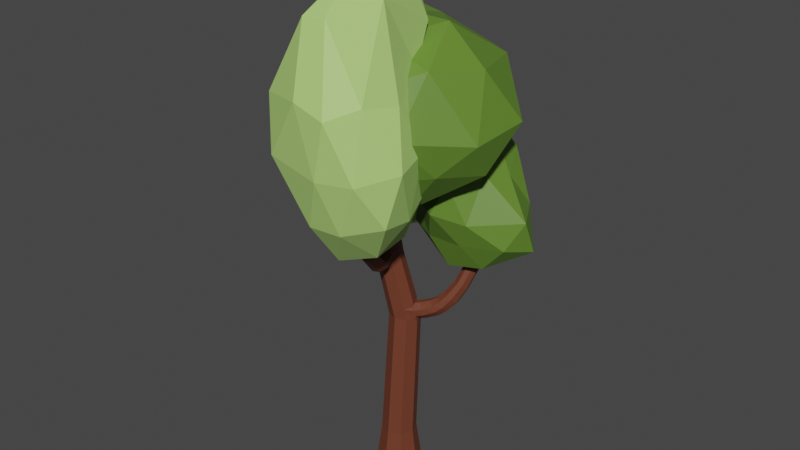 # Source: strom_3.blend  (saved by Blender 3.6.14; exported with 4.5.12 LTS)
import bpy
from mathutils import Matrix  # noqa: F401  (used for matrix-valued properties, if any)

bpy.ops.wm.read_factory_settings(use_empty=True)
scene = bpy.context.scene
scene.name = 'Scene'

# ---- materials (node trees are filled in below, after node groups)
mat_material_001 = bpy.data.materials.new('Material.001')
mat_material_001.use_transparent_shadow = False
mat_material_002 = bpy.data.materials.new('Material.002')
mat_material_002.use_transparent_shadow = False
mat_material_003 = bpy.data.materials.new('Material.003')
mat_material_003.use_transparent_shadow = False

# ---- material node trees
mat_material_001.use_nodes = True; mat_material_001.node_tree.nodes.clear()
_N = mat_material_001.node_tree.nodes; _L = mat_material_001.node_tree.links
n0 = _N.new('ShaderNodeBsdfPrincipled'); n0.name = 'Principled BSDF'; n0.location = (10, 300)
n0.distribution = 'GGX'
n0.subsurface_method = 'RANDOM_WALK_SKIN'
n0.inputs[0].default_value = (0.15, 0.04092, 0.02029, 1.0)
n0.inputs[3].default_value = 1.45
n0.inputs[27].default_value = (0.0, 0.0, 0.0, 1.0)
n0.inputs[28].default_value = 1.0
n1 = _N.new('ShaderNodeOutputMaterial'); n1.name = 'Material Output'; n1.location = (300, 300)
_L.new(n0.outputs[0], n1.inputs[0])
n1.is_active_output = True
mat_material_002.use_nodes = True; mat_material_002.node_tree.nodes.clear()
_N = mat_material_002.node_tree.nodes; _L = mat_material_002.node_tree.links
n0 = _N.new('ShaderNodeBsdfPrincipled'); n0.name = 'Principled BSDF'; n0.location = (10, 300)
n0.distribution = 'GGX'
n0.subsurface_method = 'RANDOM_WALK_SKIN'
n0.inputs[0].default_value = (0.1195, 0.2346, 0.02843, 1.0)
n0.inputs[3].default_value = 1.45
n0.inputs[27].default_value = (0.0, 0.0, 0.0, 1.0)
n0.inputs[28].default_value = 1.0
n1 = _N.new('ShaderNodeOutputMaterial'); n1.name = 'Material Output'; n1.location = (300, 300)
_L.new(n0.outputs[0], n1.inputs[0])
n1.is_active_output = True
mat_material_003.use_nodes = True; mat_material_003.node_tree.nodes.clear()
_N = mat_material_003.node_tree.nodes; _L = mat_material_003.node_tree.links
n0 = _N.new('ShaderNodeBsdfPrincipled'); n0.name = 'Principled BSDF'; n0.location = (10, 300)
n0.distribution = 'GGX'
n0.subsurface_method = 'RANDOM_WALK_SKIN'
n0.inputs[0].default_value = (0.4452, 0.7084, 0.1946, 1.0)
n0.inputs[3].default_value = 1.45
n0.inputs[27].default_value = (0.0, 0.0, 0.0, 1.0)
n0.inputs[28].default_value = 1.0
n1 = _N.new('ShaderNodeOutputMaterial'); n1.name = 'Material Output'; n1.location = (300, 300)
_L.new(n0.outputs[0], n1.inputs[0])
n1.is_active_output = True

# ---- world
world_world = bpy.data.worlds.new('World'); scene.world = world_world
world_world.use_nodes = True; world_world.node_tree.nodes.clear()
_N = world_world.node_tree.nodes; _L = world_world.node_tree.links
n0 = _N.new('ShaderNodeOutputWorld'); n0.name = 'World Output'; n0.location = (300, 300)
n1 = _N.new('ShaderNodeBackground'); n1.name = 'Background'; n1.location = (10, 300)
n1.inputs[0].default_value = (0.05088, 0.05088, 0.05088, 1.0)
_L.new(n1.outputs[0], n0.inputs[0])
n0.is_active_output = True
world_world.color = (0.05088, 0.05088, 0.05088)
world_world.use_sun_shadow = False
world_world.sun_shadow_jitter_overblur = 0.0

# ---- meshes
me_cylinder = bpy.data.meshes.new('Cylinder')
me_cylinder.from_pydata([(-6.212e-09, 0.5775, -0.05835), (-4.074e-09, 0.4532, 0.8481), (0.4084, 0.4084, -0.05835), (0.3205, 0.3205, 0.8481), (0.5775, -1.021e-09, -0.05835), (0.4532, 0.0, 0.8481), (0.4084, -0.4084, -0.05835), (0.3205, -0.3205, 0.8481), (-6.212e-09, -0.5775, -0.05835), (-4.074e-09, -0.4532, 0.8481), (-0.4084, -0.4084, -0.05835), (-0.3205, -0.3205, 0.8481), (-0.5775, -1.021e-09, -0.05835), (-0.4532, 0.0, 0.8481), (-0.4084, 0.4084, -0.05835), (-0.3205, 0.3205, 0.8481), (0.5843, 0.2215, 4.326), (-3.199e-09, 0.6334, 4.201), (0.5774, 0.3734, 4.186), (0.2845, -0.05351, 4.201), (-3.199e-09, -0.1714, 4.201), (-0.2845, -0.05351, 4.201), (-0.4024, 0.231, 4.201), (-0.2845, 0.5155, 4.201), (-0.04699, 0.2248, 5.953), (-0.5901, 0.5207, 5.998), (0.05585, -0.01959, 5.909), (-0.2165, -0.6948, 5.861), (-0.1167, -0.6889, 5.775), (-0.5436, -0.264, 5.866), (-0.6464, -0.01959, 5.909), (-0.6705, 0.4485, 6.079), (-0.07607, -0.1105, 7.648), (-0.2953, -0.01972, 7.648), (0.01721, -0.3256, 7.647), (-0.07607, -0.5489, 7.646), (-0.2953, -0.6397, 7.645), (-0.5145, -0.5489, 7.646), (-0.6053, -0.3297, 7.647), (-0.5145, -0.1105, 7.648), (-0.05133, -0.2051, 4.487), (-0.3296, -0.0901, 4.49), (0.5151, 0.5254, 4.177), (0.2269, -0.0901, 4.49), (-0.05133, 0.58, 4.509), (0.4158, 0.6342, 4.303), (-0.3296, 0.465, 4.506), (-0.4448, 0.1874, 4.498), (0.2448, 0.5688, 4.27), (0.3255, 0.4601, 4.132), (0.2832, 0.5234, 4.082), (0.1824, 0.5665, 4.193), (0.415, 0.1561, 4.27), (0.3659, 0.1242, 4.193), (0.4115, 0.2137, 4.082), (0.3885, 0.3081, 4.132), (0.3014, 0.07662, 4.503), (0.3831, 0.1331, 4.427), (0.3004, 0.2444, 4.569), (0.3233, 0.1591, 4.614), (0.1204, 0.5134, 4.515), (0.2002, 0.4571, 4.622), (0.2415, 0.3864, 4.573), (0.213, 0.5409, 4.438), (0.5308, 0.1985, 4.477), (0.4291, 0.3098, 4.606), (0.3702, 0.4518, 4.602), (0.3608, 0.6063, 4.465), (0.5968, 0.5672, 4.677), (0.651, 0.4298, 4.695), (0.7773, 0.3222, 4.599), (0.8638, 0.3445, 4.47), (0.6211, 0.7167, 4.546), (0.7117, 0.7437, 4.407), (0.8348, 0.6385, 4.314), (0.8911, 0.4914, 4.337), (0.7235, 0.6444, 4.752), (0.7703, 0.5114, 4.781), (0.9111, 0.4071, 4.72), (1.022, 0.4287, 4.618), (0.7762, 0.7891, 4.634), (0.893, 0.8153, 4.524), (1.03, 0.7134, 4.464), (1.078, 0.571, 4.499), (0.8903, 0.7555, 4.931), (0.929, 0.6281, 4.967), (1.073, 0.5283, 4.934), (1.195, 0.5489, 4.859), (0.961, 0.894, 4.83), (1.091, 0.9191, 4.748), (1.231, 0.8215, 4.716), (1.269, 0.6852, 4.757), (1.097, 0.906, 5.262), (1.132, 0.7934, 5.294), (1.259, 0.7052, 5.265), (1.367, 0.7235, 5.198), (1.16, 1.028, 5.172), (1.275, 1.051, 5.1), (1.398, 0.9644, 5.071), (1.432, 0.8439, 5.108), (1.24, 1.137, 5.74), (1.262, 1.017, 5.746), (1.392, 0.9293, 5.732), (1.515, 0.9555, 5.708), (1.327, 1.273, 5.714), (1.458, 1.304, 5.688), (1.584, 1.218, 5.674), (1.606, 1.09, 5.681), (1.332, 1.174, 6.196), (1.353, 1.064, 6.201), (1.473, 0.9825, 6.188), (1.587, 1.007, 6.166), (1.413, 1.3, 6.171), (1.534, 1.329, 6.147), (1.651, 1.25, 6.134), (1.671, 1.131, 6.141), (-0.3554, 0.526, 6.079), (-0.4598, 0.5527, 5.998), (-0.5394, -0.3047, 6.118), (-0.6405, -0.06445, 6.161), (0.04882, -0.6236, 5.78), (0.1213, -0.5614, 5.871), (-0.0512, 0.1758, 6.204), (0.04743, -0.0685, 6.16), (-0.1923, 0.2974, 5.952), (-0.2609, 0.3537, 5.862), (-0.3577, 0.3061, 5.94), (-0.269, 0.3232, 6.04), (-0.5687, 0.2009, 6.019), (-0.4816, 0.2555, 5.931), (-0.5496, 0.236, 5.841), (-0.5941, 0.1335, 5.923), (-0.4765, 0.196, 6.235), (-0.5668, 0.1783, 6.134), (-0.5894, 0.0792, 6.2), (-0.5567, 0.1462, 6.314), (-0.3577, 0.2445, 6.244), (-0.2761, 0.2607, 6.334), (-0.1922, 0.2412, 6.229), (-0.269, 0.2997, 6.156), (-0.5487, 0.3617, 6.26), (-0.6547, 0.3881, 6.179), (-0.3417, 0.465, 6.179), (-0.4238, 0.3924, 6.261), (-0.6142, 0.5331, 6.405), (-0.4995, 0.5571, 6.398), (-0.7423, 0.6857, 6.325), (-0.7189, 0.5917, 6.372), (-0.4531, 0.7462, 6.308), (-0.4315, 0.6518, 6.355), (-0.5562, 0.8051, 6.275), (-0.6758, 0.7801, 6.282), (-0.6273, 0.6954, 6.837), (-0.5311, 0.7164, 6.829), (-0.7377, 0.8357, 6.808), (-0.7165, 0.7498, 6.828), (-0.4949, 0.8887, 6.787), (-0.4752, 0.8023, 6.807), (-0.5828, 0.9433, 6.778), (-0.6832, 0.9214, 6.786), (-0.602, 0.725, 7.468), (-0.511, 0.7463, 7.469), (-0.7064, 0.8576, 7.496), (-0.6863, 0.7757, 7.48), (-0.4767, 0.9114, 7.497), (-0.4581, 0.8292, 7.482), (-0.5598, 0.9625, 7.51), (-0.6548, 0.9402, 7.509), (-0.5692, 0.5997, 8.295), (-0.4959, 0.6169, 8.296), (-0.6531, 0.7064, 8.317), (-0.637, 0.6405, 8.305), (-0.4684, 0.7497, 8.319), (-0.4535, 0.6835, 8.306), (-0.5352, 0.7907, 8.329), (-0.6116, 0.7728, 8.328), (-0.1272, -0.1714, 10.04), (-0.2953, -0.1017, 10.04), (-0.05566, -0.3363, 10.03), (-0.1272, -0.5076, 10.03), (-0.2953, -0.5772, 10.03), (-0.4634, -0.5076, 10.03), (-0.533, -0.3395, 10.03), (-0.4634, -0.1714, 10.04), (-0.1283, -0.2076, 7.166), (2.016, -1.196, 8.987), (-0.7314, -2.124, 8.937), (-2.713, -7.949e-09, 8.937), (-1.027, 2.01, 8.635), (1.915, 1.313, 8.937), (0.7314, -2.124, 10.89), (-1.915, -1.313, 10.89), (-1.915, 1.313, 11.41), (0.7314, 2.456, 10.89), (2.367, -7.949e-09, 11.19), (-3.818e-10, -7.949e-09, 12.09), (-0.5165, -1.456, 7.541), (1.037, -0.9793, 7.832), (0.6956, -2.02, 8.766), (2.564, -0.1311, 8.848), (1.126, 0.7717, 8.057), (-1.7, 0.0, 7.918), (-2.167, -1.249, 8.766), (-0.4299, 1.134, 7.755), (-2.127, 1.271, 8.943), (0.6956, 1.906, 8.463), (2.779, -0.7572, 9.779), (2.855, 0.7717, 9.913), (-3.818e-10, -2.497, 9.913), (1.555, -2.02, 9.913), (-2.517, -0.7717, 9.913), (-1.555, -2.02, 9.913), (-1.923, 1.864, 9.824), (-2.434, 0.905, 9.824), (1.555, 2.352, 9.913), (-3.818e-10, 2.497, 9.913), (1.821, -1.249, 11.36), (-0.6956, -2.02, 11.06), (-2.251, -7.949e-09, 11.58), (-0.6396, 1.858, 11.22), (1.821, 1.581, 11.06), (0.4299, -1.249, 11.77), (1.391, -7.949e-09, 12.07), (-1.126, -0.7717, 11.77), (-0.9657, 0.9106, 12.15), (0.214, 1.272, 11.75), (-0.6241, 0.9594, 6.184), (0.4475, 1.028, 7.082), (-0.6908, 0.5054, 7.137), (-1.409, 1.466, 6.957), (-0.911, 2.223, 6.628), (0.07459, 2.02, 6.658), (-0.2382, 1.326, 8.409), (-1.17, 1.597, 8.332), (-1.157, 2.541, 8.068), (-0.1928, 2.652, 7.683), (0.3131, 2.035, 8.033), (-0.4715, 2.161, 8.806), (-0.7511, 0.3858, 6.59), (-0.2123, 0.7969, 6.482), (-0.3797, 0.6456, 7.202), (0.1984, 1.416, 6.76), (-0.2268, 1.467, 6.233), (-1.099, 1.209, 6.408), (-1.086, 0.9996, 7.045), (-0.8051, 1.521, 6.125), (-1.236, 1.833, 6.641), (-0.2797, 2.263, 6.481), (0.6868, 1.493, 7.568), (0.324, 2.008, 7.319), (-0.4367, 0.8854, 7.582), (0.2949, 0.9884, 7.562), (-1.554, 1.486, 7.639), (-0.9111, 1.086, 7.4), (-1.039, 2.473, 7.084), (-1.677, 1.885, 7.348), (-0.02347, 2.541, 7.137), (-0.5746, 2.479, 7.028), (0.1402, 1.669, 8.349), (-0.732, 1.366, 8.092), (-1.429, 2.078, 8.199), (-0.8776, 2.673, 7.89), (0.1167, 2.502, 7.946), (-0.321, 1.794, 8.803), (0.003081, 2.147, 8.582), (-0.8687, 1.953, 8.757), (-0.8832, 2.549, 8.508), (-0.3185, 2.579, 8.487), (-0.00367, -0.2536, 5.916), (-0.08855, -0.274, 5.818), (-0.03365, -0.2555, 5.799), (-0.02064, -0.2014, 5.877), (-0.3394, -0.3905, 5.892), (-0.3589, -0.3393, 5.852), (-0.2832, -0.3573, 5.78), (-0.253, -0.341, 5.806), (-0.09426, -0.3293, 6.16), (-0.006302, -0.2791, 6.074), (-0.02502, -0.242, 6.129), (-0.05231, -0.3156, 6.186), (-0.253, -0.394, 6.148), (-0.2953, -0.4146, 6.168), (-0.3589, -0.3783, 6.105), (-0.3394, -0.415, 6.05), (-0.004795, -0.5202, 6.107), (0.09664, -0.5138, 6.021), (-0.2386, -0.6461, 6.012), (-0.1645, -0.5833, 6.102), (0.0592, -0.6921, 6.156), (-0.1015, -0.7519, 6.145), (-0.1626, -0.8454, 6.073), (-0.1176, -0.9495, 5.961), (0.1746, -0.7199, 6.097), (0.2223, -0.8231, 5.984), (0.1627, -0.916, 5.912), (-0.00374, -0.9779, 5.901), (0.1971, -1.11, 6.56), (0.03647, -1.169, 6.577), (-0.02466, -1.285, 6.555), (0.02035, -1.428, 6.501), (0.3125, -1.162, 6.519), (0.3602, -1.305, 6.465), (0.3006, -1.42, 6.443), (0.1342, -1.481, 6.46), (0.3719, -1.39, 7.38), (0.2354, -1.44, 7.395), (0.1835, -1.538, 7.376), (0.2217, -1.66, 7.33), (0.4699, -1.434, 7.346), (0.5104, -1.556, 7.3), (0.4598, -1.654, 7.281), (0.3184, -1.705, 7.296), (0.3305, -1.395, 6.66), (1.664, -2.436, 8.117), (-0.09384, -2.929, 7.819), (-1.043, -1.639, 8.24), (-0.09384, -0.348, 8.439), (1.441, -0.841, 8.363), (0.7547, -3.323, 10.6), (-1.254, -2.83, 10.67), (-1.29, -0.9551, 10.93), (0.7547, -0.4712, 10.99), (1.704, -2.032, 10.8), (0.5026, -2.109, 13.46), (0.08106, -2.22, 6.748), (0.9834, -1.93, 7.015), (0.756, -2.884, 7.839), (1.636, -1.604, 8.016), (0.9834, -0.9923, 7.159), (-0.4766, -1.461, 7.087), (-0.726, -2.363, 7.899), (0.08106, -0.7025, 7.204), (-0.726, -0.8455, 8.133), (0.734, -0.3766, 8.205), (2.013, -2.304, 9.446), (1.79, -1.366, 9.59), (0.4361, -3.297, 9.172), (1.328, -3.067, 9.207), (-1.603, -2.304, 9.446), (-1.045, -3.063, 9.329), (-0.5719, -0.6078, 9.707), (-1.13, -1.366, 9.59), (1.233, -0.6078, 9.707), (0.3305, -0.3181, 9.752), (1.387, -2.825, 10.9), (-0.07308, -3.294, 10.83), (-1.579, -2.067, 11.02), (-0.07308, -0.5689, 11.0), (1.354, -1.05, 11.29), (0.2438, -2.611, 12.48), (1.312, -2.046, 12.99), (-0.3225, -2.678, 12.46), (-0.9405, -1.341, 12.56), (0.1411, 0.2089, 11.82), (0.7588, -0.07832, 11.86), (0.9662, -1.059, 13.73), (0.4537, -1.256, 13.81), (-0.008581, -0.4462, 13.65), (-0.386, -0.2002, 11.61), (0.6052, -0.5103, 13.72), (1.225, -0.5126, 12.18), (1.135, 1.298, 5.533), (2.683, 0.5376, 6.713), (0.7509, 0.2155, 6.65), (-0.03589, 1.298, 6.65), (0.5659, 2.381, 6.65), (2.024, 1.968, 6.65), (1.455, -0.03792, 8.282), (0.1816, 0.6291, 8.282), (-0.1134, 1.968, 8.282), (1.455, 2.784, 8.282), (2.242, 1.298, 8.282), (1.103, 1.298, 9.29), (1.092, 0.5517, 5.812), (2.0, 0.6706, 5.968), (1.616, 0.2786, 6.61), (3.056, 1.232, 6.56), (2.0, 1.926, 5.968), (0.3893, 1.519, 5.812), (0.07501, 0.5517, 6.712), (0.896, 1.935, 5.914), (0.04159, 1.935, 6.507), (1.437, 2.328, 6.507), (3.046, 0.8529, 7.44), (2.511, 1.81, 7.44), (1.103, -0.2281, 7.466), (1.913, 0.09659, 7.299), (-0.108, 0.905, 7.466), (0.3545, 0.2685, 7.466), (-0.1255, 2.328, 7.466), (-0.108, 1.692, 7.466), (1.851, 2.328, 7.466), (1.103, 2.974, 7.466), (1.979, 0.6619, 8.425), (0.7682, 0.2685, 8.425), (0.01985, 1.298, 8.425), (0.4732, 2.731, 8.425), (1.979, 1.935, 8.731), (1.31, 0.6619, 9.018), (1.772, 1.298, 9.324), (0.5613, 0.905, 9.018), (0.5613, 1.692, 9.018), (1.31, 1.935, 9.324)], [], [(0, 1, 3, 2), (2, 3, 5, 4), (4, 5, 7, 6), (6, 7, 9, 8), (8, 9, 11, 10), (10, 11, 13, 12), (13, 11, 21, 22), (12, 13, 15, 14), (14, 15, 1, 0), (0, 2, 4, 6, 8, 10, 12, 14), (279, 278, 123, 34, 35), (9, 7, 19, 20), (15, 13, 22, 23), (3, 1, 17, 51, 50), (11, 9, 20, 21), (1, 15, 23, 17), (52, 55, 18, 16), (59, 58, 62, 61, 24, 26), (122, 138, 137, 33, 32), (132, 136, 143, 140), (45, 67, 72, 73), (128, 131, 30, 119, 134, 133), (47, 41, 29, 30), (43, 56, 59, 26, 271, 270), (283, 272, 27, 286), (135, 134, 119, 38, 39), (37, 36, 180, 181), (119, 118, 37, 38), (118, 282, 281, 36, 37), (123, 122, 32, 34), (137, 136, 132, 135, 39, 33), (27, 28, 295, 291), (281, 280, 276, 279, 35, 36), (31, 141, 147, 146), (23, 22, 47, 46), (19, 53, 52, 57, 56, 43), (20, 19, 43, 40), (22, 21, 41, 47), (17, 23, 46, 44), (5, 3, 50, 49, 55, 54), (7, 5, 54, 53, 19), (21, 20, 40, 41), (48, 49, 50, 51), (52, 53, 54, 55), (56, 57, 58, 59), (60, 61, 62, 63), (48, 51, 17, 44, 60, 63), (63, 62, 66, 67), (57, 52, 16, 64), (48, 63, 67, 45), (62, 58, 65, 66), (49, 48, 45, 42), (55, 49, 42, 18), (58, 57, 64, 65), (69, 70, 78, 77), (67, 66, 68, 72), (66, 65, 69, 68), (16, 18, 75, 71), (65, 64, 70, 69), (64, 16, 71, 70), (42, 45, 73, 74), (18, 42, 74, 75), (81, 80, 88, 89), (72, 68, 76, 80), (75, 74, 82, 83), (70, 71, 79, 78), (74, 73, 81, 82), (71, 75, 83, 79), (73, 72, 80, 81), (68, 69, 77, 76), (90, 89, 97, 98), (76, 77, 85, 84), (77, 78, 86, 85), (80, 76, 84, 88), (83, 82, 90, 91), (78, 79, 87, 86), (82, 81, 89, 90), (79, 83, 91, 87), (99, 98, 106, 107), (87, 91, 99, 95), (89, 88, 96, 97), (84, 85, 93, 92), (85, 86, 94, 93), (88, 84, 92, 96), (91, 90, 98, 99), (86, 87, 95, 94), (101, 102, 110, 109), (94, 95, 103, 102), (98, 97, 105, 106), (95, 99, 107, 103), (97, 96, 104, 105), (92, 93, 101, 100), (93, 94, 102, 101), (96, 92, 100, 104), (111, 115, 114, 113, 112, 108, 109, 110), (104, 100, 108, 112), (107, 106, 114, 115), (102, 103, 111, 110), (106, 105, 113, 114), (103, 107, 115, 111), (105, 104, 112, 113), (100, 101, 109, 108), (61, 60, 44, 125, 124, 24), (40, 43, 270, 269, 275, 274), (41, 40, 274, 273, 29), (46, 47, 30, 131, 130), (26, 24, 122, 123), (29, 273, 272, 283, 282, 118), (30, 29, 118, 119), (44, 46, 130, 129, 126, 125), (124, 125, 126, 127), (128, 129, 130, 131), (132, 133, 134, 135), (136, 137, 138, 139), (24, 124, 127, 139, 138, 122), (126, 129, 25, 117), (133, 132, 140, 141), (129, 128, 31, 25), (127, 126, 117, 116), (136, 139, 142, 143), (128, 133, 141, 31), (139, 127, 116, 142), (148, 150, 158, 156), (25, 31, 146, 151), (116, 117, 150, 148), (140, 143, 145, 144), (141, 140, 144, 147), (142, 116, 148, 149), (143, 142, 149, 145), (117, 25, 151, 150), (152, 153, 161, 160), (150, 151, 159, 158), (146, 147, 155, 154), (145, 149, 157, 153), (151, 146, 154, 159), (149, 148, 156, 157), (144, 145, 153, 152), (147, 144, 152, 155), (161, 165, 173, 169), (155, 152, 160, 163), (156, 158, 166, 164), (158, 159, 167, 166), (154, 155, 163, 162), (153, 157, 165, 161), (159, 154, 162, 167), (157, 156, 164, 165), (172, 174, 175, 170, 171, 168, 169, 173), (167, 162, 170, 175), (165, 164, 172, 173), (160, 161, 169, 168), (163, 160, 168, 171), (164, 166, 174, 172), (166, 167, 175, 174), (162, 163, 171, 170), (176, 177, 183, 182, 181, 180, 179, 178), (35, 34, 178, 179), (32, 33, 177, 176), (33, 39, 183, 177), (38, 37, 181, 182), (36, 35, 179, 180), (34, 32, 176, 178), (39, 38, 182, 183), (184, 197, 196), (185, 197, 199), (184, 196, 201), (184, 201, 203), (184, 203, 200), (185, 199, 206), (186, 198, 208), (187, 202, 210), (188, 204, 212), (189, 205, 214), (185, 206, 209), (186, 208, 211), (187, 210, 213), (188, 212, 215), (189, 214, 207), (190, 216, 221), (191, 217, 223), (192, 218, 224), (193, 219, 225), (194, 220, 222), (222, 225, 195), (222, 220, 225), (220, 193, 225), (225, 224, 195), (225, 219, 224), (219, 192, 224), (224, 223, 195), (224, 218, 223), (218, 191, 223), (223, 221, 195), (223, 217, 221), (217, 190, 221), (221, 222, 195), (221, 216, 222), (216, 194, 222), (207, 220, 194), (207, 214, 220), (214, 193, 220), (215, 219, 193), (215, 212, 219), (212, 192, 219), (213, 218, 192), (213, 210, 218), (210, 191, 218), (211, 217, 191), (211, 208, 217), (208, 190, 217), (209, 216, 190), (209, 206, 216), (206, 194, 216), (214, 215, 193), (214, 205, 215), (205, 188, 215), (212, 213, 192), (212, 204, 213), (204, 187, 213), (210, 211, 191), (210, 202, 211), (202, 186, 211), (208, 209, 190), (208, 198, 209), (198, 185, 209), (206, 207, 194), (206, 199, 207), (199, 189, 207), (200, 205, 189), (200, 203, 205), (203, 188, 205), (203, 204, 188), (203, 201, 204), (201, 187, 204), (201, 202, 187), (201, 196, 202), (196, 186, 202), (199, 200, 189), (199, 197, 200), (197, 184, 200), (196, 198, 186), (196, 197, 198), (197, 185, 198), (226, 239, 238), (227, 239, 241), (226, 238, 243), (226, 243, 245), (226, 245, 242), (227, 241, 248), (228, 240, 250), (229, 244, 252), (230, 246, 254), (231, 247, 256), (227, 248, 251), (228, 250, 253), (229, 252, 255), (230, 254, 257), (231, 256, 249), (232, 258, 263), (233, 259, 265), (234, 260, 266), (235, 261, 267), (236, 262, 264), (264, 267, 237), (264, 262, 267), (262, 235, 267), (267, 266, 237), (267, 261, 266), (261, 234, 266), (266, 265, 237), (266, 260, 265), (260, 233, 265), (265, 263, 237), (265, 259, 263), (259, 232, 263), (263, 264, 237), (263, 258, 264), (258, 236, 264), (249, 262, 236), (249, 256, 262), (256, 235, 262), (257, 261, 235), (257, 254, 261), (254, 234, 261), (255, 260, 234), (255, 252, 260), (252, 233, 260), (253, 259, 233), (253, 250, 259), (250, 232, 259), (251, 258, 232), (251, 248, 258), (248, 236, 258), (256, 257, 235), (256, 247, 257), (247, 230, 257), (254, 255, 234), (254, 246, 255), (246, 229, 255), (252, 253, 233), (252, 244, 253), (244, 228, 253), (250, 251, 232), (250, 240, 251), (240, 227, 251), (248, 249, 236), (248, 241, 249), (241, 231, 249), (242, 247, 231), (242, 245, 247), (245, 230, 247), (245, 246, 230), (245, 243, 246), (243, 229, 246), (243, 244, 229), (243, 238, 244), (238, 228, 244), (241, 242, 231), (241, 239, 242), (239, 226, 242), (238, 240, 228), (238, 239, 240), (239, 227, 240), (268, 269, 270, 271), (272, 273, 274, 275), (276, 277, 278, 279), (280, 281, 282, 283), (268, 271, 26, 123, 278, 277), (277, 276, 284, 285), (268, 277, 285, 121), (276, 280, 287, 284), (269, 268, 121, 120), (280, 283, 286, 287), (275, 269, 120, 28), (272, 275, 28, 27), (292, 288, 296, 300), (120, 121, 293, 294), (286, 27, 291, 290), (121, 285, 292, 293), (284, 287, 289, 288), (285, 284, 288, 292), (287, 286, 290, 289), (28, 120, 294, 295), (301, 300, 308, 309), (289, 290, 298, 297), (295, 294, 302, 303), (290, 291, 299, 298), (294, 293, 301, 302), (291, 295, 303, 299), (293, 292, 300, 301), (288, 289, 297, 296), (307, 311, 310, 309, 308, 304, 305, 306), (296, 297, 305, 304), (300, 296, 304, 308), (297, 298, 306, 305), (303, 302, 310, 311), (298, 299, 307, 306), (302, 301, 309, 310), (299, 303, 311, 307), (312, 325, 324), (313, 325, 327), (312, 324, 329), (312, 329, 331), (312, 331, 328), (313, 327, 334), (314, 326, 336), (315, 330, 338), (316, 332, 340), (317, 333, 342), (313, 334, 337), (314, 336, 339), (315, 338, 341), (316, 340, 343), (317, 342, 335), (318, 344, 349), (319, 345, 351), (320, 346, 352), (347, 320, 358, 353), (322, 348, 350), (323, 350, 355, 356), (320, 352, 357, 358), (350, 348, 360, 355), (348, 321, 354, 360), (321, 347, 353, 354), (352, 323, 356, 357), (352, 351, 323), (352, 346, 351), (346, 319, 351), (351, 349, 323), (351, 345, 349), (345, 318, 349), (349, 350, 323), (349, 344, 350), (344, 322, 350), (335, 348, 322), (335, 342, 348), (342, 321, 348), (343, 347, 321), (343, 340, 347), (340, 320, 347), (341, 346, 320), (341, 338, 346), (338, 319, 346), (339, 345, 319), (339, 336, 345), (336, 318, 345), (337, 344, 318), (337, 334, 344), (334, 322, 344), (342, 343, 321), (342, 333, 343), (333, 316, 343), (340, 341, 320), (340, 332, 341), (332, 315, 341), (338, 339, 319), (338, 330, 339), (330, 314, 339), (336, 337, 318), (336, 326, 337), (326, 313, 337), (334, 335, 322), (334, 327, 335), (327, 317, 335), (328, 333, 317), (328, 331, 333), (331, 316, 333), (331, 332, 316), (331, 329, 332), (329, 315, 332), (329, 330, 315), (329, 324, 330), (324, 314, 330), (327, 328, 317), (327, 325, 328), (325, 312, 328), (324, 326, 314), (324, 325, 326), (325, 313, 326), (354, 353, 359), (355, 359, 356), (355, 360, 359), (360, 354, 359), (359, 357, 356), (359, 353, 357), (353, 358, 357), (361, 374, 373), (362, 374, 376), (361, 373, 378), (361, 378, 380), (361, 380, 377), (362, 376, 383), (363, 375, 385), (364, 379, 387), (365, 381, 389), (366, 382, 391), (362, 383, 386), (363, 385, 388), (364, 387, 390), (365, 389, 392), (366, 391, 384), (367, 393, 398), (368, 394, 400), (369, 395, 401), (370, 396, 402), (371, 397, 399), (399, 402, 372), (399, 397, 402), (397, 370, 402), (402, 401, 372), (402, 396, 401), (396, 369, 401), (401, 400, 372), (401, 395, 400), (395, 368, 400), (400, 398, 372), (400, 394, 398), (394, 367, 398), (398, 399, 372), (398, 393, 399), (393, 371, 399), (384, 397, 371), (384, 391, 397), (391, 370, 397), (392, 396, 370), (392, 389, 396), (389, 369, 396), (390, 395, 369), (390, 387, 395), (387, 368, 395), (388, 394, 368), (388, 385, 394), (385, 367, 394), (386, 393, 367), (386, 383, 393), (383, 371, 393), (391, 392, 370), (391, 382, 392), (382, 365, 392), (389, 390, 369), (389, 381, 390), (381, 364, 390), (387, 388, 368), (387, 379, 388), (379, 363, 388), (385, 386, 367), (385, 375, 386), (375, 362, 386), (383, 384, 371), (383, 376, 384), (376, 366, 384), (377, 382, 366), (377, 380, 382), (380, 365, 382), (380, 381, 365), (380, 378, 381), (378, 364, 381), (378, 379, 364), (378, 373, 379), (373, 363, 379), (376, 377, 366), (376, 374, 377), (374, 361, 377), (373, 375, 363), (373, 374, 375), (374, 362, 375)])
me_cylinder.polygons.foreach_set('material_index', [0, 0, 0, 0, 0, 0, 0, 0, 0, 0, 0, 0, 0, 0, 0, 0, 0, 0, 0, 0, 0, 0, 0, 0, 0, 0, 0, 0, 0, 0, 0, 0, 0, 0, 0, 0, 0, 0, 0, 0, 0, 0, 0, 0, 0, 0, 0, 0, 0, 0, 0, 0, 0, 0, 0, 0, 0, 0, 0, 0, 0, 0, 0, 0, 0, 0, 0, 0, 0, 0, 0, 0, 0, 0, 0, 0, 0, 0, 0, 0, 0, 0, 0, 0, 0, 0, 0, 0, 0, 0, 0, 0, 0, 0, 0, 0, 0, 0, 0, 0, 0, 0, 0, 0, 0, 0, 0, 0, 0, 0, 0, 0, 0, 0, 0, 0, 0, 0, 0, 0, 0, 0, 0, 0, 0, 0, 0, 0, 0, 0, 0, 0, 0, 0, 0, 0, 0, 0, 0, 0, 0, 0, 0, 0, 0, 0, 0, 0, 0, 0, 0, 0, 0, 0, 0, 0, 0, 0, 0, 0, 0, 0, 1, 1, 1, 1, 1, 1, 1, 1, 1, 1, 1, 1, 1, 1, 1, 1, 1, 1, 1, 1, 1, 1, 1, 1, 1, 1, 1, 1, 1, 1, 1, 1, 1, 1, 1, 1, 1, 1, 1, 1, 1, 1, 1, 1, 1, 1, 1, 1, 1, 1, 1, 1, 1, 1, 1, 1, 1, 1, 1, 1, 1, 1, 1, 1, 1, 1, 1, 1, 1, 1, 1, 1, 1, 1, 1, 1, 1, 1, 1, 1, 2, 2, 2, 2, 2, 2, 2, 2, 2, 2, 2, 2, 2, 2, 2, 2, 2, 2, 2, 2, 2, 2, 2, 2, 2, 2, 2, 2, 2, 2, 2, 2, 2, 2, 2, 2, 2, 2, 2, 2, 2, 2, 2, 2, 2, 2, 2, 2, 2, 2, 2, 2, 2, 2, 2, 2, 2, 2, 2, 2, 2, 2, 2, 2, 2, 2, 2, 2, 2, 2, 2, 2, 2, 2, 2, 2, 2, 2, 2, 2, 0, 0, 0, 0, 0, 0, 0, 0, 0, 0, 0, 0, 0, 0, 0, 0, 0, 0, 0, 0, 0, 0, 0, 0, 0, 0, 0, 0, 0, 0, 0, 0, 0, 0, 0, 0, 2, 2, 2, 2, 2, 2, 2, 2, 2, 2, 2, 2, 2, 2, 2, 2, 2, 2, 2, 2, 2, 2, 2, 2, 2, 2, 2, 2, 2, 2, 2, 2, 2, 2, 2, 2, 2, 2, 2, 2, 2, 2, 2, 2, 2, 2, 2, 2, 2, 2, 2, 2, 2, 2, 2, 2, 2, 2, 2, 2, 2, 2, 2, 2, 2, 2, 2, 2, 2, 2, 2, 2, 2, 2, 2, 2, 2, 2, 2, 2, 2, 2, 2, 2, 2, 2, 2, 1, 1, 1, 1, 1, 1, 1, 1, 1, 1, 1, 1, 1, 1, 1, 1, 1, 1, 1, 1, 1, 1, 1, 1, 1, 1, 1, 1, 1, 1, 1, 1, 1, 1, 1, 1, 1, 1, 1, 1, 1, 1, 1, 1, 1, 1, 1, 1, 1, 1, 1, 1, 1, 1, 1, 1, 1, 1, 1, 1, 1, 1, 1, 1, 1, 1, 1, 1, 1, 1, 1, 1, 1, 1, 1, 1, 1, 1, 1, 1])
_uv = me_cylinder.uv_layers.new(name='UVMap')
_uv.uv.foreach_set('vector', [1.0, 0.5, 1.0, 1.0, 0.875, 1.0, 0.875, 0.5, 0.875, 0.5, 0.875, 1.0, 0.75, 1.0, 0.75, 0.5, 0.75, 0.5, 0.75, 1.0, 0.625, 1.0, 0.625, 0.5, 0.625, 0.5, 0.625, 1.0, 0.5, 1.0, 0.5, 0.5, 0.5, 0.5, 0.5, 1.0, 0.375, 1.0, 0.375, 0.5, 0.375, 0.5, 0.375, 1.0, 0.25, 1.0, 0.25, 0.5, 0.25, 1.0, 0.375, 1.0, 0.375, 1.0, 0.25, 1.0, 0.25, 0.5, 0.25, 1.0, 0.125, 1.0, 0.125, 0.5, 0.125, 0.5, 0.125, 1.0, 0.0, 1.0, 0.0, 0.5, 0.75, 0.49, 0.9197, 0.4197, 0.99, 0.25, 0.9197, 0.08029, 0.75, 0.01, 0.5803, 0.08029, 0.51, 0.25, 0.5803, 0.4197, 0.625, 1.0, 0.6582, 1.0, 0.75, 1.0, 0.75, 1.0, 0.625, 1.0, 0.5, 1.0, 0.625, 1.0, 0.625, 1.0, 0.5, 1.0, 0.125, 1.0, 0.25, 1.0, 0.25, 1.0, 0.125, 1.0, 0.875, 1.0, 1.0, 1.0, 1.0, 1.0, 0.9191, 1.0, 0.875, 1.0, 0.375, 1.0, 0.5, 1.0, 0.5, 1.0, 0.375, 1.0, 0.0, 1.0, 0.125, 1.0, 0.125, 1.0, 0.0, 1.0, 0.75, 1.0, 0.7896, 1.0, 0.7896, 1.0, 0.75, 1.0, 0.75, 1.0, 0.7906, 1.0, 0.8344, 1.0, 0.875, 1.0, 0.875, 1.0, 0.75, 1.0, 0.875, 1.0, 0.9538, 1.0, 1.0, 1.0, 1.0, 1.0, 0.875, 1.0, 0.08758, 1.0, 0.03742, 1.0, 0.03742, 1.0, 0.08758, 1.0, 0.875, 1.0, 0.875, 1.0, 0.875, 1.0, 0.875, 1.0, 0.125, 1.0, 0.1703, 1.0, 0.25, 1.0, 0.25, 1.0, 0.1712, 1.0, 0.125, 1.0, 0.25, 1.0, 0.375, 1.0, 0.375, 1.0, 0.25, 1.0, 0.625, 1.0, 0.7041, 1.0, 0.75, 1.0, 0.75, 1.0, 0.657, 1.0, 0.625, 1.0, 0.5, 1.0, 0.5, 1.0, 0.5, 1.0, 0.5, 1.0, 0.125, 1.0, 0.1712, 1.0, 0.25, 1.0, 0.25, 1.0, 0.125, 1.0, 0.375, 1.0, 0.5, 1.0, 0.5, 1.0, 0.375, 1.0, 0.25, 1.0, 0.375, 1.0, 0.375, 1.0, 0.25, 1.0, 0.375, 1.0, 0.4674, 1.0, 0.5, 1.0, 0.5, 1.0, 0.375, 1.0, 0.75, 1.0, 0.875, 1.0, 0.875, 1.0, 0.75, 1.0, 0.0, 1.0, 0.03742, 1.0, 0.08758, 1.0, 0.125, 1.0, 0.125, 1.0, 0.0, 1.0, 0.5, 1.0, 0.532, 1.0, 0.532, 1.0, 0.5, 1.0, 0.5, 1.0, 0.5326, 1.0, 0.5924, 1.0, 0.625, 1.0, 0.625, 1.0, 0.5, 1.0, 0.125, 1.0, 0.125, 1.0, 0.125, 1.0, 0.125, 1.0, 0.125, 1.0, 0.25, 1.0, 0.25, 1.0, 0.125, 1.0, 0.625, 1.0, 0.706, 1.0, 0.75, 1.0, 0.75, 1.0, 0.7041, 1.0, 0.625, 1.0, 0.5, 1.0, 0.625, 1.0, 0.625, 1.0, 0.5, 1.0, 0.25, 1.0, 0.375, 1.0, 0.375, 1.0, 0.25, 1.0, 0.0, 1.0, 0.125, 1.0, 0.125, 1.0, 0.0, 1.0, 0.75, 1.0, 0.875, 1.0, 0.875, 1.0, 0.8354, 1.0, 0.7896, 1.0, 0.75, 1.0, 0.625, 1.0, 0.75, 1.0, 0.75, 1.0, 0.706, 1.0, 0.625, 1.0, 0.375, 1.0, 0.5, 1.0, 0.5, 1.0, 0.375, 1.0, 0.875, 1.0, 0.8354, 1.0, 0.875, 1.0, 0.9191, 1.0, 0.75, 1.0, 0.706, 1.0, 0.75, 1.0, 0.7896, 1.0, 0.7041, 1.0, 0.75, 1.0, 0.7906, 1.0, 0.75, 1.0, 0.9207, 1.0, 0.875, 1.0, 0.8344, 1.0, 0.875, 1.0, 0.875, 1.0, 0.9191, 1.0, 1.0, 1.0, 1.0, 1.0, 0.9207, 1.0, 0.875, 1.0, 0.875, 1.0, 0.8344, 1.0, 0.8344, 1.0, 0.875, 1.0, 0.75, 1.0, 0.75, 1.0, 0.75, 1.0, 0.75, 1.0, 0.875, 1.0, 0.875, 1.0, 0.875, 1.0, 0.875, 1.0, 0.8344, 1.0, 0.7906, 1.0, 0.7906, 1.0, 0.8344, 1.0, 0.8354, 1.0, 0.875, 1.0, 0.875, 1.0, 0.8354, 1.0, 0.7896, 1.0, 0.8354, 1.0, 0.8354, 1.0, 0.7896, 1.0, 0.7906, 1.0, 0.75, 1.0, 0.75, 1.0, 0.7906, 1.0, 0.7906, 1.0, 0.75, 1.0, 0.75, 1.0, 0.7906, 1.0, 0.875, 1.0, 0.8344, 1.0, 0.8344, 1.0, 0.875, 1.0, 0.8344, 1.0, 0.7906, 1.0, 0.7906, 1.0, 0.8344, 1.0, 0.75, 1.0, 0.7896, 1.0, 0.7896, 1.0, 0.75, 1.0, 0.7906, 1.0, 0.75, 1.0, 0.75, 1.0, 0.7906, 1.0, 0.75, 1.0, 0.75, 1.0, 0.75, 1.0, 0.75, 1.0, 0.8354, 1.0, 0.875, 1.0, 0.875, 1.0, 0.8354, 1.0, 0.7896, 1.0, 0.8354, 1.0, 0.8354, 1.0, 0.7896, 1.0, 0.875, 1.0, 0.875, 1.0, 0.875, 1.0, 0.875, 1.0, 0.875, 1.0, 0.8344, 1.0, 0.8344, 1.0, 0.875, 1.0, 0.7896, 1.0, 0.8354, 1.0, 0.8354, 1.0, 0.7896, 1.0, 0.75, 1.0, 0.75, 1.0, 0.75, 1.0, 0.75, 1.0, 0.8354, 1.0, 0.875, 1.0, 0.875, 1.0, 0.8354, 1.0, 0.75, 1.0, 0.7896, 1.0, 0.7896, 1.0, 0.75, 1.0, 0.875, 1.0, 0.875, 1.0, 0.875, 1.0, 0.875, 1.0, 0.8344, 1.0, 0.7906, 1.0, 0.7906, 1.0, 0.8344, 1.0, 0.8354, 1.0, 0.875, 1.0, 0.875, 1.0, 0.8354, 1.0, 0.8344, 1.0, 0.7906, 1.0, 0.7906, 1.0, 0.8344, 1.0, 0.7906, 1.0, 0.75, 1.0, 0.75, 1.0, 0.7906, 1.0, 0.875, 1.0, 0.8344, 1.0, 0.8344, 1.0, 0.875, 1.0, 0.7896, 1.0, 0.8354, 1.0, 0.8354, 1.0, 0.7896, 1.0, 0.75, 1.0, 0.75, 1.0, 0.75, 1.0, 0.75, 1.0, 0.8354, 1.0, 0.875, 1.0, 0.875, 1.0, 0.8354, 1.0, 0.75, 1.0, 0.7896, 1.0, 0.7896, 1.0, 0.75, 1.0, 0.7896, 1.0, 0.8354, 1.0, 0.8354, 1.0, 0.7896, 1.0, 0.75, 1.0, 0.7896, 1.0, 0.7896, 1.0, 0.75, 1.0, 0.875, 1.0, 0.875, 1.0, 0.875, 1.0, 0.875, 1.0, 0.8344, 1.0, 0.7906, 1.0, 0.7906, 1.0, 0.8344, 1.0, 0.7906, 1.0, 0.75, 1.0, 0.75, 1.0, 0.7906, 1.0, 0.875, 1.0, 0.8344, 1.0, 0.8344, 1.0, 0.875, 1.0, 0.7896, 1.0, 0.8354, 1.0, 0.8354, 1.0, 0.7896, 1.0, 0.75, 1.0, 0.75, 1.0, 0.75, 1.0, 0.75, 1.0, 0.7906, 1.0, 0.75, 1.0, 0.75, 1.0, 0.7906, 1.0, 0.75, 1.0, 0.75, 1.0, 0.75, 1.0, 0.75, 1.0, 0.8354, 1.0, 0.875, 1.0, 0.875, 1.0, 0.8354, 1.0, 0.75, 1.0, 0.7896, 1.0, 0.7896, 1.0, 0.75, 1.0, 0.875, 1.0, 0.875, 1.0, 0.875, 1.0, 0.875, 1.0, 0.8344, 1.0, 0.7906, 1.0, 0.7906, 1.0, 0.8344, 1.0, 0.7906, 1.0, 0.75, 1.0, 0.75, 1.0, 0.7906, 1.0, 0.875, 1.0, 0.8344, 1.0, 0.8344, 1.0, 0.875, 1.0, 0.75, 1.0, 0.7896, 1.0, 0.8354, 1.0, 0.875, 1.0, 0.875, 1.0, 0.8344, 1.0, 0.7906, 1.0, 0.75, 1.0, 0.875, 1.0, 0.8344, 1.0, 0.8344, 1.0, 0.875, 1.0, 0.7896, 1.0, 0.8354, 1.0, 0.8354, 1.0, 0.7896, 1.0, 0.75, 1.0, 0.75, 1.0, 0.75, 1.0, 0.75, 1.0, 0.8354, 1.0, 0.875, 1.0, 0.875, 1.0, 0.8354, 1.0, 0.75, 1.0, 0.7896, 1.0, 0.7896, 1.0, 0.75, 1.0, 0.875, 1.0, 0.875, 1.0, 0.875, 1.0, 0.875, 1.0, 0.8344, 1.0, 0.7906, 1.0, 0.7906, 1.0, 0.8344, 1.0, 0.875, 1.0, 0.9207, 1.0, 1.0, 1.0, 1.0, 1.0, 0.9547, 1.0, 0.875, 1.0, 0.5, 1.0, 0.625, 1.0, 0.625, 1.0, 0.593, 1.0, 0.532, 1.0, 0.5, 1.0, 0.375, 1.0, 0.5, 1.0, 0.5, 1.0, 0.468, 1.0, 0.375, 1.0, 0.125, 1.0, 0.25, 1.0, 0.25, 1.0, 0.1703, 1.0, 0.125, 1.0, 0.75, 1.0, 0.875, 1.0, 0.875, 1.0, 0.75, 1.0, 0.375, 1.0, 0.468, 1.0, 0.5, 1.0, 0.5, 1.0, 0.4674, 1.0, 0.375, 1.0, 0.25, 1.0, 0.375, 1.0, 0.375, 1.0, 0.25, 1.0, 0.0, 1.0, 0.125, 1.0, 0.125, 1.0, 0.08821, 1.0, 0.03679, 1.0, 0.0, 1.0, 0.9547, 1.0, 1.0, 1.0, 0.03679, 1.0, 0.0, 1.0, 0.125, 1.0, 0.08821, 1.0, 0.125, 1.0, 0.1703, 1.0, 0.08758, 1.0, 0.125, 1.0, 0.1712, 1.0, 0.125, 1.0, 0.03742, 1.0, 0.0, 1.0, 0.9538, 1.0, 1.0, 1.0, 0.875, 1.0, 0.9547, 1.0, 1.0, 1.0, 1.0, 1.0, 0.9538, 1.0, 0.875, 1.0, 0.03679, 1.0, 0.08821, 1.0, 0.08821, 1.0, 0.03679, 1.0, 0.125, 1.0, 0.08758, 1.0, 0.08758, 1.0, 0.125, 1.0, 0.08821, 1.0, 0.125, 1.0, 0.125, 1.0, 0.08821, 1.0, 0.0, 1.0, 0.03679, 1.0, 0.03679, 1.0, 0.0, 1.0, 0.03742, 1.0, 1.0, 1.0, 1.0, 1.0, 0.03742, 1.0, 0.125, 1.0, 0.125, 1.0, 0.125, 1.0, 0.125, 1.0, 1.0, 1.0, 1.0, 1.0, 1.0, 1.0, 1.0, 1.0, 0.0, 1.0, 0.03679, 1.0, 0.03679, 1.0, 0.0, 1.0, 0.08821, 1.0, 0.125, 1.0, 0.125, 1.0, 0.08821, 1.0, 0.0, 1.0, 0.03679, 1.0, 0.03679, 1.0, 0.0, 1.0, 0.08758, 1.0, 0.03742, 1.0, 0.03742, 1.0, 0.08758, 1.0, 0.125, 1.0, 0.08758, 1.0, 0.08758, 1.0, 0.125, 1.0, 1.0, 1.0, 1.0, 1.0, 1.0, 1.0, 1.0, 1.0, 0.03742, 1.0, 1.0, 1.0, 1.0, 1.0, 0.03742, 1.0, 0.03679, 1.0, 0.08821, 1.0, 0.08821, 1.0, 0.03679, 1.0, 0.08758, 1.0, 0.03742, 1.0, 0.03742, 1.0, 0.08758, 1.0, 0.03679, 1.0, 0.08821, 1.0, 0.08821, 1.0, 0.03679, 1.0, 0.125, 1.0, 0.125, 1.0, 0.125, 1.0, 0.125, 1.0, 0.03742, 1.0, 1.0, 1.0, 1.0, 1.0, 0.03742, 1.0, 0.08821, 1.0, 0.125, 1.0, 0.125, 1.0, 0.08821, 1.0, 1.0, 1.0, 1.0, 1.0, 1.0, 1.0, 1.0, 1.0, 0.08758, 1.0, 0.03742, 1.0, 0.03742, 1.0, 0.08758, 1.0, 0.125, 1.0, 0.08758, 1.0, 0.08758, 1.0, 0.125, 1.0, 0.03742, 1.0, 1.0, 1.0, 1.0, 1.0, 0.03742, 1.0, 0.125, 1.0, 0.08758, 1.0, 0.08758, 1.0, 0.125, 1.0, 0.0, 1.0, 0.03679, 1.0, 0.03679, 1.0, 0.0, 1.0, 0.03679, 1.0, 0.08821, 1.0, 0.08821, 1.0, 0.03679, 1.0, 0.125, 1.0, 0.125, 1.0, 0.125, 1.0, 0.125, 1.0, 0.03742, 1.0, 1.0, 1.0, 1.0, 1.0, 0.03742, 1.0, 0.08821, 1.0, 0.125, 1.0, 0.125, 1.0, 0.08821, 1.0, 1.0, 1.0, 1.0, 1.0, 1.0, 1.0, 1.0, 1.0, 0.0, 1.0, 0.03679, 1.0, 0.08821, 1.0, 0.125, 1.0, 0.125, 1.0, 0.08758, 1.0, 0.03742, 1.0, 0.0, 1.0, 0.08821, 1.0, 0.125, 1.0, 0.125, 1.0, 0.08821, 1.0, 1.0, 1.0, 1.0, 1.0, 1.0, 1.0, 1.0, 1.0, 0.08758, 1.0, 0.03742, 1.0, 0.03742, 1.0, 0.08758, 1.0, 0.125, 1.0, 0.08758, 1.0, 0.08758, 1.0, 0.125, 1.0, 0.0, 1.0, 0.03679, 1.0, 0.03679, 1.0, 0.0, 1.0, 0.03679, 1.0, 0.08821, 1.0, 0.08821, 1.0, 0.03679, 1.0, 0.125, 1.0, 0.125, 1.0, 0.125, 1.0, 0.125, 1.0, 0.4197, 0.4197, 0.25, 0.49, 0.08029, 0.4197, 0.01, 0.25, 0.08029, 0.08029, 0.25, 0.01, 0.4197, 0.08029, 0.49, 0.25, 0.625, 1.0, 0.75, 1.0, 0.75, 1.0, 0.625, 1.0, 0.875, 1.0, 1.0, 1.0, 1.0, 1.0, 0.875, 1.0, 0.0, 1.0, 0.125, 1.0, 0.125, 1.0, 0.0, 1.0, 0.25, 1.0, 0.375, 1.0, 0.375, 1.0, 0.25, 1.0, 0.5, 1.0, 0.625, 1.0, 0.625, 1.0, 0.5, 1.0, 0.75, 1.0, 0.875, 1.0, 0.875, 1.0, 0.75, 1.0, 0.125, 1.0, 0.25, 1.0, 0.25, 1.0, 0.125, 1.0, 0.1818, 0.0, 0.2273, 0.07873, 0.1364, 0.07873, 0.2727, 0.1575, 0.3182, 0.07873, 0.3636, 0.1575, 0.9091, 0.0, 0.9545, 0.07873, 0.8636, 0.07873, 0.7273, 0.0, 0.7727, 0.07873, 0.6818, 0.07873, 0.5455, 0.0, 0.5909, 0.07873, 0.5, 0.07873, 0.2727, 0.1575, 0.3636, 0.1575, 0.3182, 0.2362, 0.09091, 0.1575, 0.1818, 0.1575, 0.1364, 0.2362, 0.8182, 0.1575, 0.9091, 0.1575, 0.8636, 0.2362, 0.6364, 0.1575, 0.7273, 0.1575, 0.6818, 0.2362, 0.4545, 0.1575, 0.5455, 0.1575, 0.5, 0.2362, 0.2727, 0.1575, 0.3182, 0.2362, 0.2273, 0.2362, 0.09091, 0.1575, 0.1364, 0.2362, 0.04546, 0.2362, 0.8182, 0.1575, 0.8636, 0.2362, 0.7727, 0.2362, 0.6364, 0.1575, 0.6818, 0.2362, 0.5909, 0.2362, 0.4545, 0.1575, 0.5, 0.2362, 0.4091, 0.2362, 0.1818, 0.3149, 0.2727, 0.3149, 0.2273, 0.3937, 0.0, 0.3149, 0.09091, 0.3149, 0.04546, 0.3937, 0.7273, 0.3149, 0.8182, 0.3149, 0.7727, 0.3937, 0.5455, 0.3149, 0.6364, 0.3149, 0.5909, 0.3937, 0.3636, 0.3149, 0.4545, 0.3149, 0.4091, 0.3937, 0.4091, 0.3937, 0.5, 0.3937, 0.4545, 0.4724, 0.4091, 0.3937, 0.4545, 0.3149, 0.5, 0.3937, 0.4545, 0.3149, 0.5455, 0.3149, 0.5, 0.3937, 0.5909, 0.3937, 0.6818, 0.3937, 0.6364, 0.4724, 0.5909, 0.3937, 0.6364, 0.3149, 0.6818, 0.3937, 0.6364, 0.3149, 0.7273, 0.3149, 0.6818, 0.3937, 0.7727, 0.3937, 0.8636, 0.3937, 0.8182, 0.4724, 0.7727, 0.3937, 0.8182, 0.3149, 0.8636, 0.3937, 0.8182, 0.3149, 0.9091, 0.3149, 0.8636, 0.3937, 0.04546, 0.3937, 0.1364, 0.3937, 0.09091, 0.4724, 0.04546, 0.3937, 0.09091, 0.3149, 0.1364, 0.3937, 0.09091, 0.3149, 0.1818, 0.3149, 0.1364, 0.3937, 0.2273, 0.3937, 0.3182, 0.3937, 0.2727, 0.4724, 0.2273, 0.3937, 0.2727, 0.3149, 0.3182, 0.3937, 0.2727, 0.3149, 0.3636, 0.3149, 0.3182, 0.3937, 0.4091, 0.2362, 0.4545, 0.3149, 0.3636, 0.3149, 0.4091, 0.2362, 0.5, 0.2362, 0.4545, 0.3149, 0.5, 0.2362, 0.5455, 0.3149, 0.4545, 0.3149, 0.5909, 0.2362, 0.6364, 0.3149, 0.5455, 0.3149, 0.5909, 0.2362, 0.6818, 0.2362, 0.6364, 0.3149, 0.6818, 0.2362, 0.7273, 0.3149, 0.6364, 0.3149, 0.7727, 0.2362, 0.8182, 0.3149, 0.7273, 0.3149, 0.7727, 0.2362, 0.8636, 0.2362, 0.8182, 0.3149, 0.8636, 0.2362, 0.9091, 0.3149, 0.8182, 0.3149, 0.04546, 0.2362, 0.09091, 0.3149, 0.0, 0.3149, 0.04546, 0.2362, 0.1364, 0.2362, 0.09091, 0.3149, 0.1364, 0.2362, 0.1818, 0.3149, 0.09091, 0.3149, 0.2273, 0.2362, 0.2727, 0.3149, 0.1818, 0.3149, 0.2273, 0.2362, 0.3182, 0.2362, 0.2727, 0.3149, 0.3182, 0.2362, 0.3636, 0.3149, 0.2727, 0.3149, 0.5, 0.2362, 0.5909, 0.2362, 0.5455, 0.3149, 0.5, 0.2362, 0.5455, 0.1575, 0.5909, 0.2362, 0.5455, 0.1575, 0.6364, 0.1575, 0.5909, 0.2362, 0.6818, 0.2362, 0.7727, 0.2362, 0.7273, 0.3149, 0.6818, 0.2362, 0.7273, 0.1575, 0.7727, 0.2362, 0.7273, 0.1575, 0.8182, 0.1575, 0.7727, 0.2362, 0.8636, 0.2362, 0.9545, 0.2362, 0.9091, 0.3149, 0.8636, 0.2362, 0.9091, 0.1575, 0.9545, 0.2362, 0.9091, 0.1575, 1.0, 0.1575, 0.9545, 0.2362, 0.1364, 0.2362, 0.2273, 0.2362, 0.1818, 0.3149, 0.1364, 0.2362, 0.1818, 0.1575, 0.2273, 0.2362, 0.1818, 0.1575, 0.2727, 0.1575, 0.2273, 0.2362, 0.3182, 0.2362, 0.4091, 0.2362, 0.3636, 0.3149, 0.3182, 0.2362, 0.3636, 0.1575, 0.4091, 0.2362, 0.3636, 0.1575, 0.4545, 0.1575, 0.4091, 0.2362, 0.5, 0.07873, 0.5455, 0.1575, 0.4545, 0.1575, 0.5, 0.07873, 0.5909, 0.07873, 0.5455, 0.1575, 0.5909, 0.07873, 0.6364, 0.1575, 0.5455, 0.1575, 0.6818, 0.07873, 0.7273, 0.1575, 0.6364, 0.1575, 0.6818, 0.07873, 0.7727, 0.07873, 0.7273, 0.1575, 0.7727, 0.07873, 0.8182, 0.1575, 0.7273, 0.1575, 0.8636, 0.07873, 0.9091, 0.1575, 0.8182, 0.1575, 0.8636, 0.07873, 0.9545, 0.07873, 0.9091, 0.1575, 0.9545, 0.07873, 1.0, 0.1575, 0.9091, 0.1575, 0.3636, 0.1575, 0.4091, 0.07873, 0.4545, 0.1575, 0.3636, 0.1575, 0.3182, 0.07873, 0.4091, 0.07873, 0.3182, 0.07873, 0.3636, 0.0, 0.4091, 0.07873, 0.1364, 0.07873, 0.1818, 0.1575, 0.09091, 0.1575, 0.1364, 0.07873, 0.2273, 0.07873, 0.1818, 0.1575, 0.2273, 0.07873, 0.2727, 0.1575, 0.1818, 0.1575, 0.1818, 0.0, 0.2273, 0.07873, 0.1364, 0.07873, 0.2727, 0.1575, 0.3182, 0.07873, 0.3636, 0.1575, 0.9091, 0.0, 0.9545, 0.07873, 0.8636, 0.07873, 0.7273, 0.0, 0.7727, 0.07873, 0.6818, 0.07873, 0.5455, 0.0, 0.5909, 0.07873, 0.5, 0.07873, 0.2727, 0.1575, 0.3636, 0.1575, 0.3182, 0.2362, 0.09091, 0.1575, 0.1818, 0.1575, 0.1364, 0.2362, 0.8182, 0.1575, 0.9091, 0.1575, 0.8636, 0.2362, 0.6364, 0.1575, 0.7273, 0.1575, 0.6818, 0.2362, 0.4545, 0.1575, 0.5455, 0.1575, 0.5, 0.2362, 0.2727, 0.1575, 0.3182, 0.2362, 0.2273, 0.2362, 0.09091, 0.1575, 0.1364, 0.2362, 0.04546, 0.2362, 0.8182, 0.1575, 0.8636, 0.2362, 0.7727, 0.2362, 0.6364, 0.1575, 0.6818, 0.2362, 0.5909, 0.2362, 0.4545, 0.1575, 0.5, 0.2362, 0.4091, 0.2362, 0.1818, 0.3149, 0.2727, 0.3149, 0.2273, 0.3937, 0.0, 0.3149, 0.09091, 0.3149, 0.04546, 0.3937, 0.7273, 0.3149, 0.8182, 0.3149, 0.7727, 0.3937, 0.5455, 0.3149, 0.6364, 0.3149, 0.5909, 0.3937, 0.3636, 0.3149, 0.4545, 0.3149, 0.4091, 0.3937, 0.4091, 0.3937, 0.5, 0.3937, 0.4545, 0.4724, 0.4091, 0.3937, 0.4545, 0.3149, 0.5, 0.3937, 0.4545, 0.3149, 0.5455, 0.3149, 0.5, 0.3937, 0.5909, 0.3937, 0.6818, 0.3937, 0.6364, 0.4724, 0.5909, 0.3937, 0.6364, 0.3149, 0.6818, 0.3937, 0.6364, 0.3149, 0.7273, 0.3149, 0.6818, 0.3937, 0.7727, 0.3937, 0.8636, 0.3937, 0.8182, 0.4724, 0.7727, 0.3937, 0.8182, 0.3149, 0.8636, 0.3937, 0.8182, 0.3149, 0.9091, 0.3149, 0.8636, 0.3937, 0.04546, 0.3937, 0.1364, 0.3937, 0.09091, 0.4724, 0.04546, 0.3937, 0.09091, 0.3149, 0.1364, 0.3937, 0.09091, 0.3149, 0.1818, 0.3149, 0.1364, 0.3937, 0.2273, 0.3937, 0.3182, 0.3937, 0.2727, 0.4724, 0.2273, 0.3937, 0.2727, 0.3149, 0.3182, 0.3937, 0.2727, 0.3149, 0.3636, 0.3149, 0.3182, 0.3937, 0.4091, 0.2362, 0.4545, 0.3149, 0.3636, 0.3149, 0.4091, 0.2362, 0.5, 0.2362, 0.4545, 0.3149, 0.5, 0.2362, 0.5455, 0.3149, 0.4545, 0.3149, 0.5909, 0.2362, 0.6364, 0.3149, 0.5455, 0.3149, 0.5909, 0.2362, 0.6818, 0.2362, 0.6364, 0.3149, 0.6818, 0.2362, 0.7273, 0.3149, 0.6364, 0.3149, 0.7727, 0.2362, 0.8182, 0.3149, 0.7273, 0.3149, 0.7727, 0.2362, 0.8636, 0.2362, 0.8182, 0.3149, 0.8636, 0.2362, 0.9091, 0.3149, 0.8182, 0.3149, 0.04546, 0.2362, 0.09091, 0.3149, 0.0, 0.3149, 0.04546, 0.2362, 0.1364, 0.2362, 0.09091, 0.3149, 0.1364, 0.2362, 0.1818, 0.3149, 0.09091, 0.3149, 0.2273, 0.2362, 0.2727, 0.3149, 0.1818, 0.3149, 0.2273, 0.2362, 0.3182, 0.2362, 0.2727, 0.3149, 0.3182, 0.2362, 0.3636, 0.3149, 0.2727, 0.3149, 0.5, 0.2362, 0.5909, 0.2362, 0.5455, 0.3149, 0.5, 0.2362, 0.5455, 0.1575, 0.5909, 0.2362, 0.5455, 0.1575, 0.6364, 0.1575, 0.5909, 0.2362, 0.6818, 0.2362, 0.7727, 0.2362, 0.7273, 0.3149, 0.6818, 0.2362, 0.7273, 0.1575, 0.7727, 0.2362, 0.7273, 0.1575, 0.8182, 0.1575, 0.7727, 0.2362, 0.8636, 0.2362, 0.9545, 0.2362, 0.9091, 0.3149, 0.8636, 0.2362, 0.9091, 0.1575, 0.9545, 0.2362, 0.9091, 0.1575, 1.0, 0.1575, 0.9545, 0.2362, 0.1364, 0.2362, 0.2273, 0.2362, 0.1818, 0.3149, 0.1364, 0.2362, 0.1818, 0.1575, 0.2273, 0.2362, 0.1818, 0.1575, 0.2727, 0.1575, 0.2273, 0.2362, 0.3182, 0.2362, 0.4091, 0.2362, 0.3636, 0.3149, 0.3182, 0.2362, 0.3636, 0.1575, 0.4091, 0.2362, 0.3636, 0.1575, 0.4545, 0.1575, 0.4091, 0.2362, 0.5, 0.07873, 0.5455, 0.1575, 0.4545, 0.1575, 0.5, 0.07873, 0.5909, 0.07873, 0.5455, 0.1575, 0.5909, 0.07873, 0.6364, 0.1575, 0.5455, 0.1575, 0.6818, 0.07873, 0.7273, 0.1575, 0.6364, 0.1575, 0.6818, 0.07873, 0.7727, 0.07873, 0.7273, 0.1575, 0.7727, 0.07873, 0.8182, 0.1575, 0.7273, 0.1575, 0.8636, 0.07873, 0.9091, 0.1575, 0.8182, 0.1575, 0.8636, 0.07873, 0.9545, 0.07873, 0.9091, 0.1575, 0.9545, 0.07873, 1.0, 0.1575, 0.9091, 0.1575, 0.3636, 0.1575, 0.4091, 0.07873, 0.4545, 0.1575, 0.3636, 0.1575, 0.3182, 0.07873, 0.4091, 0.07873, 0.3182, 0.07873, 0.3636, 0.0, 0.4091, 0.07873, 0.1364, 0.07873, 0.1818, 0.1575, 0.09091, 0.1575, 0.1364, 0.07873, 0.2273, 0.07873, 0.1818, 0.1575, 0.2273, 0.07873, 0.2727, 0.1575, 0.1818, 0.1575, 0.625, 1.0, 0.593, 1.0, 0.625, 1.0, 0.657, 1.0, 0.5, 1.0, 0.468, 1.0, 0.5, 1.0, 0.532, 1.0, 0.5924, 1.0, 0.625, 1.0, 0.6582, 1.0, 0.625, 1.0, 0.5326, 1.0, 0.5, 1.0, 0.4674, 1.0, 0.5, 1.0, 0.625, 1.0, 0.657, 1.0, 0.75, 1.0, 0.75, 1.0, 0.6582, 1.0, 0.625, 1.0, 0.625, 1.0, 0.5924, 1.0, 0.5924, 1.0, 0.625, 1.0, 0.625, 1.0, 0.625, 1.0, 0.625, 1.0, 0.625, 1.0, 0.5924, 1.0, 0.5326, 1.0, 0.5326, 1.0, 0.5924, 1.0, 0.593, 1.0, 0.625, 1.0, 0.625, 1.0, 0.593, 1.0, 0.5326, 1.0, 0.5, 1.0, 0.5, 1.0, 0.5326, 1.0, 0.532, 1.0, 0.593, 1.0, 0.593, 1.0, 0.532, 1.0, 0.5, 1.0, 0.532, 1.0, 0.532, 1.0, 0.5, 1.0, 0.625, 1.0, 0.5924, 1.0, 0.5924, 1.0, 0.625, 1.0, 0.593, 1.0, 0.625, 1.0, 0.625, 1.0, 0.593, 1.0, 0.5, 1.0, 0.5, 1.0, 0.5, 1.0, 0.5, 1.0, 0.625, 1.0, 0.625, 1.0, 0.625, 1.0, 0.625, 1.0, 0.5924, 1.0, 0.5326, 1.0, 0.5326, 1.0, 0.5924, 1.0, 0.625, 1.0, 0.5924, 1.0, 0.5924, 1.0, 0.625, 1.0, 0.5326, 1.0, 0.5, 1.0, 0.5, 1.0, 0.5326, 1.0, 0.532, 1.0, 0.593, 1.0, 0.593, 1.0, 0.532, 1.0, 0.625, 1.0, 0.625, 1.0, 0.625, 1.0, 0.625, 1.0, 0.5326, 1.0, 0.5, 1.0, 0.5, 1.0, 0.5326, 1.0, 0.532, 1.0, 0.593, 1.0, 0.593, 1.0, 0.532, 1.0, 0.5, 1.0, 0.5, 1.0, 0.5, 1.0, 0.5, 1.0, 0.593, 1.0, 0.625, 1.0, 0.625, 1.0, 0.593, 1.0, 0.5, 1.0, 0.532, 1.0, 0.532, 1.0, 0.5, 1.0, 0.625, 1.0, 0.625, 1.0, 0.625, 1.0, 0.625, 1.0, 0.5924, 1.0, 0.5326, 1.0, 0.5326, 1.0, 0.5924, 1.0, 0.5, 1.0, 0.532, 1.0, 0.593, 1.0, 0.625, 1.0, 0.625, 1.0, 0.5924, 1.0, 0.5326, 1.0, 0.5, 1.0, 0.5924, 1.0, 0.5326, 1.0, 0.5326, 1.0, 0.5924, 1.0, 0.625, 1.0, 0.5924, 1.0, 0.5924, 1.0, 0.625, 1.0, 0.5326, 1.0, 0.5, 1.0, 0.5, 1.0, 0.5326, 1.0, 0.532, 1.0, 0.593, 1.0, 0.593, 1.0, 0.532, 1.0, 0.5, 1.0, 0.5, 1.0, 0.5, 1.0, 0.5, 1.0, 0.593, 1.0, 0.625, 1.0, 0.625, 1.0, 0.593, 1.0, 0.5, 1.0, 0.532, 1.0, 0.532, 1.0, 0.5, 1.0, 0.1818, 0.0, 0.2273, 0.07873, 0.1364, 0.07873, 0.2727, 0.1575, 0.3182, 0.07873, 0.3636, 0.1575, 0.9091, 0.0, 0.9545, 0.07873, 0.8636, 0.07873, 0.7273, 0.0, 0.7727, 0.07873, 0.6818, 0.07873, 0.5455, 0.0, 0.5909, 0.07873, 0.5, 0.07873, 0.2727, 0.1575, 0.3636, 0.1575, 0.3182, 0.2362, 0.09091, 0.1575, 0.1818, 0.1575, 0.1364, 0.2362, 0.8182, 0.1575, 0.9091, 0.1575, 0.8636, 0.2362, 0.6364, 0.1575, 0.7273, 0.1575, 0.6818, 0.2362, 0.4545, 0.1575, 0.5455, 0.1575, 0.5, 0.2362, 0.2727, 0.1575, 0.3182, 0.2362, 0.2273, 0.2362, 0.09091, 0.1575, 0.1364, 0.2362, 0.04546, 0.2362, 0.8182, 0.1575, 0.8636, 0.2362, 0.7727, 0.2362, 0.6364, 0.1575, 0.6818, 0.2362, 0.5909, 0.2362, 0.4545, 0.1575, 0.5, 0.2362, 0.4091, 0.2362, 0.1818, 0.3149, 0.2727, 0.3149, 0.2273, 0.3937, 0.0, 0.3149, 0.09091, 0.3149, 0.04546, 0.3937, 0.7273, 0.3149, 0.8182, 0.3149, 0.7727, 0.3937, 0.6364, 0.3149, 0.7273, 0.3149, 0.7273, 0.3149, 0.6364, 0.3149, 0.3636, 0.3149, 0.4545, 0.3149, 0.4091, 0.3937, 0.2727, 0.4724, 0.3182, 0.3937, 0.3182, 0.3937, 0.2727, 0.4724, 0.7273, 0.3149, 0.7727, 0.3937, 0.7727, 0.3937, 0.7273, 0.3149, 0.4091, 0.3937, 0.4545, 0.3149, 0.4545, 0.3149, 0.4091, 0.3937, 0.4545, 0.3149, 0.5455, 0.3149, 0.5455, 0.3149, 0.4545, 0.3149, 0.5455, 0.3149, 0.6364, 0.3149, 0.6364, 0.3149, 0.5455, 0.3149, 0.7727, 0.3937, 0.8182, 0.4724, 0.8182, 0.4724, 0.7727, 0.3937, 0.7727, 0.3937, 0.8636, 0.3937, 0.8182, 0.4724, 0.7727, 0.3937, 0.8182, 0.3149, 0.8636, 0.3937, 0.8182, 0.3149, 0.9091, 0.3149, 0.8636, 0.3937, 0.04546, 0.3937, 0.1364, 0.3937, 0.09091, 0.4724, 0.04546, 0.3937, 0.09091, 0.3149, 0.1364, 0.3937, 0.09091, 0.3149, 0.1818, 0.3149, 0.1364, 0.3937, 0.2273, 0.3937, 0.3182, 0.3937, 0.2727, 0.4724, 0.2273, 0.3937, 0.2727, 0.3149, 0.3182, 0.3937, 0.2727, 0.3149, 0.3636, 0.3149, 0.3182, 0.3937, 0.4091, 0.2362, 0.4545, 0.3149, 0.3636, 0.3149, 0.4091, 0.2362, 0.5, 0.2362, 0.4545, 0.3149, 0.5, 0.2362, 0.5455, 0.3149, 0.4545, 0.3149, 0.5909, 0.2362, 0.6364, 0.3149, 0.5455, 0.3149, 0.5909, 0.2362, 0.6818, 0.2362, 0.6364, 0.3149, 0.6818, 0.2362, 0.7273, 0.3149, 0.6364, 0.3149, 0.7727, 0.2362, 0.8182, 0.3149, 0.7273, 0.3149, 0.7727, 0.2362, 0.8636, 0.2362, 0.8182, 0.3149, 0.8636, 0.2362, 0.9091, 0.3149, 0.8182, 0.3149, 0.04546, 0.2362, 0.09091, 0.3149, 0.0, 0.3149, 0.04546, 0.2362, 0.1364, 0.2362, 0.09091, 0.3149, 0.1364, 0.2362, 0.1818, 0.3149, 0.09091, 0.3149, 0.2273, 0.2362, 0.2727, 0.3149, 0.1818, 0.3149, 0.2273, 0.2362, 0.3182, 0.2362, 0.2727, 0.3149, 0.3182, 0.2362, 0.3636, 0.3149, 0.2727, 0.3149, 0.5, 0.2362, 0.5909, 0.2362, 0.5455, 0.3149, 0.5, 0.2362, 0.5455, 0.1575, 0.5909, 0.2362, 0.5455, 0.1575, 0.6364, 0.1575, 0.5909, 0.2362, 0.6818, 0.2362, 0.7727, 0.2362, 0.7273, 0.3149, 0.6818, 0.2362, 0.7273, 0.1575, 0.7727, 0.2362, 0.7273, 0.1575, 0.8182, 0.1575, 0.7727, 0.2362, 0.8636, 0.2362, 0.9545, 0.2362, 0.9091, 0.3149, 0.8636, 0.2362, 0.9091, 0.1575, 0.9545, 0.2362, 0.9091, 0.1575, 1.0, 0.1575, 0.9545, 0.2362, 0.1364, 0.2362, 0.2273, 0.2362, 0.1818, 0.3149, 0.1364, 0.2362, 0.1818, 0.1575, 0.2273, 0.2362, 0.1818, 0.1575, 0.2727, 0.1575, 0.2273, 0.2362, 0.3182, 0.2362, 0.4091, 0.2362, 0.3636, 0.3149, 0.3182, 0.2362, 0.3636, 0.1575, 0.4091, 0.2362, 0.3636, 0.1575, 0.4545, 0.1575, 0.4091, 0.2362, 0.5, 0.07873, 0.5455, 0.1575, 0.4545, 0.1575, 0.5, 0.07873, 0.5909, 0.07873, 0.5455, 0.1575, 0.5909, 0.07873, 0.6364, 0.1575, 0.5455, 0.1575, 0.6818, 0.07873, 0.7273, 0.1575, 0.6364, 0.1575, 0.6818, 0.07873, 0.7727, 0.07873, 0.7273, 0.1575, 0.7727, 0.07873, 0.8182, 0.1575, 0.7273, 0.1575, 0.8636, 0.07873, 0.9091, 0.1575, 0.8182, 0.1575, 0.8636, 0.07873, 0.9545, 0.07873, 0.9091, 0.1575, 0.9545, 0.07873, 1.0, 0.1575, 0.9091, 0.1575, 0.3636, 0.1575, 0.4091, 0.07873, 0.4545, 0.1575, 0.3636, 0.1575, 0.3182, 0.07873, 0.4091, 0.07873, 0.3182, 0.07873, 0.3636, 0.0, 0.4091, 0.07873, 0.1364, 0.07873, 0.1818, 0.1575, 0.09091, 0.1575, 0.1364, 0.07873, 0.2273, 0.07873, 0.1818, 0.1575, 0.2273, 0.07873, 0.2727, 0.1575, 0.1818, 0.1575, 0.5455, 0.3149, 0.6364, 0.3149, 0.5909, 0.3937, 0.4091, 0.3937, 0.5, 0.3937, 0.4545, 0.4724, 0.4091, 0.3937, 0.4545, 0.3149, 0.5, 0.3937, 0.4545, 0.3149, 0.5455, 0.3149, 0.5, 0.3937, 0.5909, 0.3937, 0.6818, 0.3937, 0.6364, 0.4724, 0.5909, 0.3937, 0.6364, 0.3149, 0.6818, 0.3937, 0.6364, 0.3149, 0.7273, 0.3149, 0.6818, 0.3937, 0.1818, 0.0, 0.2273, 0.07873, 0.1364, 0.07873, 0.2727, 0.1575, 0.3182, 0.07873, 0.3636, 0.1575, 0.9091, 0.0, 0.9545, 0.07873, 0.8636, 0.07873, 0.7273, 0.0, 0.7727, 0.07873, 0.6818, 0.07873, 0.5455, 0.0, 0.5909, 0.07873, 0.5, 0.07873, 0.2727, 0.1575, 0.3636, 0.1575, 0.3182, 0.2362, 0.09091, 0.1575, 0.1818, 0.1575, 0.1364, 0.2362, 0.8182, 0.1575, 0.9091, 0.1575, 0.8636, 0.2362, 0.6364, 0.1575, 0.7273, 0.1575, 0.6818, 0.2362, 0.4545, 0.1575, 0.5455, 0.1575, 0.5, 0.2362, 0.2727, 0.1575, 0.3182, 0.2362, 0.2273, 0.2362, 0.09091, 0.1575, 0.1364, 0.2362, 0.04546, 0.2362, 0.8182, 0.1575, 0.8636, 0.2362, 0.7727, 0.2362, 0.6364, 0.1575, 0.6818, 0.2362, 0.5909, 0.2362, 0.4545, 0.1575, 0.5, 0.2362, 0.4091, 0.2362, 0.1818, 0.3149, 0.2727, 0.3149, 0.2273, 0.3937, 0.0, 0.3149, 0.09091, 0.3149, 0.04546, 0.3937, 0.7273, 0.3149, 0.8182, 0.3149, 0.7727, 0.3937, 0.5455, 0.3149, 0.6364, 0.3149, 0.5909, 0.3937, 0.3636, 0.3149, 0.4545, 0.3149, 0.4091, 0.3937, 0.4091, 0.3937, 0.5, 0.3937, 0.4545, 0.4724, 0.4091, 0.3937, 0.4545, 0.3149, 0.5, 0.3937, 0.4545, 0.3149, 0.5455, 0.3149, 0.5, 0.3937, 0.5909, 0.3937, 0.6818, 0.3937, 0.6364, 0.4724, 0.5909, 0.3937, 0.6364, 0.3149, 0.6818, 0.3937, 0.6364, 0.3149, 0.7273, 0.3149, 0.6818, 0.3937, 0.7727, 0.3937, 0.8636, 0.3937, 0.8182, 0.4724, 0.7727, 0.3937, 0.8182, 0.3149, 0.8636, 0.3937, 0.8182, 0.3149, 0.9091, 0.3149, 0.8636, 0.3937, 0.04546, 0.3937, 0.1364, 0.3937, 0.09091, 0.4724, 0.04546, 0.3937, 0.09091, 0.3149, 0.1364, 0.3937, 0.09091, 0.3149, 0.1818, 0.3149, 0.1364, 0.3937, 0.2273, 0.3937, 0.3182, 0.3937, 0.2727, 0.4724, 0.2273, 0.3937, 0.2727, 0.3149, 0.3182, 0.3937, 0.2727, 0.3149, 0.3636, 0.3149, 0.3182, 0.3937, 0.4091, 0.2362, 0.4545, 0.3149, 0.3636, 0.3149, 0.4091, 0.2362, 0.5, 0.2362, 0.4545, 0.3149, 0.5, 0.2362, 0.5455, 0.3149, 0.4545, 0.3149, 0.5909, 0.2362, 0.6364, 0.3149, 0.5455, 0.3149, 0.5909, 0.2362, 0.6818, 0.2362, 0.6364, 0.3149, 0.6818, 0.2362, 0.7273, 0.3149, 0.6364, 0.3149, 0.7727, 0.2362, 0.8182, 0.3149, 0.7273, 0.3149, 0.7727, 0.2362, 0.8636, 0.2362, 0.8182, 0.3149, 0.8636, 0.2362, 0.9091, 0.3149, 0.8182, 0.3149, 0.04546, 0.2362, 0.09091, 0.3149, 0.0, 0.3149, 0.04546, 0.2362, 0.1364, 0.2362, 0.09091, 0.3149, 0.1364, 0.2362, 0.1818, 0.3149, 0.09091, 0.3149, 0.2273, 0.2362, 0.2727, 0.3149, 0.1818, 0.3149, 0.2273, 0.2362, 0.3182, 0.2362, 0.2727, 0.3149, 0.3182, 0.2362, 0.3636, 0.3149, 0.2727, 0.3149, 0.5, 0.2362, 0.5909, 0.2362, 0.5455, 0.3149, 0.5, 0.2362, 0.5455, 0.1575, 0.5909, 0.2362, 0.5455, 0.1575, 0.6364, 0.1575, 0.5909, 0.2362, 0.6818, 0.2362, 0.7727, 0.2362, 0.7273, 0.3149, 0.6818, 0.2362, 0.7273, 0.1575, 0.7727, 0.2362, 0.7273, 0.1575, 0.8182, 0.1575, 0.7727, 0.2362, 0.8636, 0.2362, 0.9545, 0.2362, 0.9091, 0.3149, 0.8636, 0.2362, 0.9091, 0.1575, 0.9545, 0.2362, 0.9091, 0.1575, 1.0, 0.1575, 0.9545, 0.2362, 0.1364, 0.2362, 0.2273, 0.2362, 0.1818, 0.3149, 0.1364, 0.2362, 0.1818, 0.1575, 0.2273, 0.2362, 0.1818, 0.1575, 0.2727, 0.1575, 0.2273, 0.2362, 0.3182, 0.2362, 0.4091, 0.2362, 0.3636, 0.3149, 0.3182, 0.2362, 0.3636, 0.1575, 0.4091, 0.2362, 0.3636, 0.1575, 0.4545, 0.1575, 0.4091, 0.2362, 0.5, 0.07873, 0.5455, 0.1575, 0.4545, 0.1575, 0.5, 0.07873, 0.5909, 0.07873, 0.5455, 0.1575, 0.5909, 0.07873, 0.6364, 0.1575, 0.5455, 0.1575, 0.6818, 0.07873, 0.7273, 0.1575, 0.6364, 0.1575, 0.6818, 0.07873, 0.7727, 0.07873, 0.7273, 0.1575, 0.7727, 0.07873, 0.8182, 0.1575, 0.7273, 0.1575, 0.8636, 0.07873, 0.9091, 0.1575, 0.8182, 0.1575, 0.8636, 0.07873, 0.9545, 0.07873, 0.9091, 0.1575, 0.9545, 0.07873, 1.0, 0.1575, 0.9091, 0.1575, 0.3636, 0.1575, 0.4091, 0.07873, 0.4545, 0.1575, 0.3636, 0.1575, 0.3182, 0.07873, 0.4091, 0.07873, 0.3182, 0.07873, 0.3636, 0.0, 0.4091, 0.07873, 0.1364, 0.07873, 0.1818, 0.1575, 0.09091, 0.1575, 0.1364, 0.07873, 0.2273, 0.07873, 0.1818, 0.1575, 0.2273, 0.07873, 0.2727, 0.1575, 0.1818, 0.1575])
me_cylinder.materials.append(mat_material_001)
me_cylinder.materials.append(mat_material_002)
me_cylinder.materials.append(mat_material_003)
me_cylinder.update()

# ---- objects
ob_cylinder = bpy.data.objects.new('Cylinder', me_cylinder)

# ---- transforms, parenting, visibility, modifiers, constraints
ob_cylinder.location = (0.0, 0.0, 0.0)

# ---- collection membership
scene.collection.objects.link(ob_cylinder)

# ---- scene / render settings (as saved in the file)
scene.frame_start = 1; scene.frame_end = 250; scene.frame_set(1)
scene.render.engine = 'BLENDER_EEVEE_NEXT'
scene.cycles.sampling_pattern = 'TABULATED_SOBOL'
scene.view_settings.view_transform = 'Filmic'
bpy.context.view_layer.update()

# ---- added for rendering (the .blend has no active camera and no usable light): camera, sun
cam_auto = bpy.data.cameras.new('AutoCamera')
cam_auto.lens = 50.0
cam_auto.sensor_width = 36.0
cam_auto.clip_end = 1000.0
ob_auto_camera = bpy.data.objects.new('AutoCamera', cam_auto)
scene.collection.objects.link(ob_auto_camera)
ob_auto_camera.location = (15.242, -18.2587, 18.9329)
ob_auto_camera.rotation_euler = (1.09748, -7.21219e-08, 0.694738)
scene.camera = ob_auto_camera
light_auto_sun = bpy.data.lights.new('AutoSun', 'SUN')
light_auto_sun.energy = 3.0
light_auto_sun.angle = 0.0523599
ob_auto_sun = bpy.data.objects.new('AutoSun', light_auto_sun)
scene.collection.objects.link(ob_auto_sun)
ob_auto_sun.rotation_euler = (0.872665, 0.174533, 0.523599)
bpy.context.view_layer.update()
